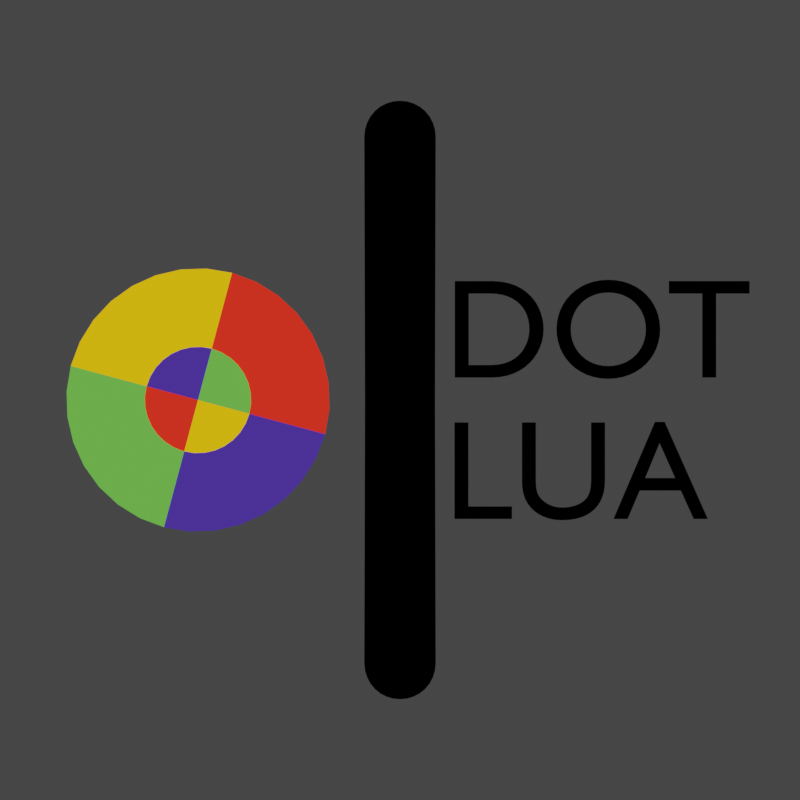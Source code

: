 # Source: logo_dot_lua.blend  (saved by Blender 2.81.16; exported with 4.5.12 LTS)
import bpy
from mathutils import Matrix  # noqa: F401  (used for matrix-valued properties, if any)

bpy.ops.wm.read_factory_settings(use_empty=True)
scene = bpy.context.scene
scene.name = 'Scene'

# ---- collections
col_collection = bpy.data.collections.new('Collection'); scene.collection.children.link(col_collection)

# ---- materials (node trees are filled in below, after node groups)
mat_part4mtl = bpy.data.materials.new('Part4Mtl')
mat_part4mtl.use_transparent_shadow = False
mat_part4mtl.diffuse_color = (0.8671, 0.02775, 0.01347, 1.0)
mat_part4mtl.roughness = 1.0
mat_part4mtl.specular_intensity = 0.1223
mat_part7mtl = bpy.data.materials.new('Part7Mtl')
mat_part7mtl.use_transparent_shadow = False
mat_part7mtl.diffuse_color = (0.949, 0.5174, 0.005522, 1.0)
mat_part7mtl.roughness = 1.0
mat_part7mtl.specular_intensity = 0.1982
mat_part1mtl = bpy.data.materials.new('Part1Mtl')
mat_part1mtl.use_transparent_shadow = False
mat_part1mtl.diffuse_color = (0.122, 0.4479, 0.05819, 1.0)
mat_part1mtl.roughness = 1.0
mat_part1mtl.specular_intensity = 0.08456
mat_part5mtl = bpy.data.materials.new('Part5Mtl')
mat_part5mtl.use_transparent_shadow = False
mat_part5mtl.diffuse_color = (0.05819, 0.02775, 0.2888, 1.0)
mat_part5mtl.roughness = 1.0
mat_part5mtl.specular_intensity = 0.05046
mat_material_001 = bpy.data.materials.new('Material.001')
mat_material_001.use_transparent_shadow = False

# ---- material node trees
mat_part4mtl.use_nodes = True; mat_part4mtl.node_tree.nodes.clear()
_N = mat_part4mtl.node_tree.nodes; _L = mat_part4mtl.node_tree.links
n0 = _N.new('ShaderNodeOutputMaterial'); n0.name = 'Material Output'; n0.location = (300, 300)
n1 = _N.new('ShaderNodeEmission'); n1.name = 'Emission'; n1.location = (10, 300)
n1.inputs[0].default_value = (0.8632, 0.02732, 0.0137, 1.0)
_L.new(n1.outputs[0], n0.inputs[0])
n0.is_active_output = True
mat_part7mtl.use_nodes = True; mat_part7mtl.node_tree.nodes.clear()
_N = mat_part7mtl.node_tree.nodes; _L = mat_part7mtl.node_tree.links
n0 = _N.new('ShaderNodeOutputMaterial'); n0.name = 'Material Output'; n0.location = (300, 300)
n1 = _N.new('ShaderNodeEmission'); n1.name = 'Emission'; n1.location = (10, 300)
n1.inputs[0].default_value = (0.9473, 0.5149, 0.005605, 1.0)
_L.new(n1.outputs[0], n0.inputs[0])
n0.is_active_output = True
mat_part1mtl.use_nodes = True; mat_part1mtl.node_tree.nodes.clear()
_N = mat_part1mtl.node_tree.nodes; _L = mat_part1mtl.node_tree.links
n0 = _N.new('ShaderNodeOutputMaterial'); n0.name = 'Material Output'; n0.location = (300, 300)
n1 = _N.new('ShaderNodeEmission'); n1.name = 'Emission'; n1.location = (10, 300)
n1.inputs[0].default_value = (0.1221, 0.4508, 0.05781, 1.0)
_L.new(n1.outputs[0], n0.inputs[0])
n0.is_active_output = True
mat_part5mtl.use_nodes = True; mat_part5mtl.node_tree.nodes.clear()
_N = mat_part5mtl.node_tree.nodes; _L = mat_part5mtl.node_tree.links
n0 = _N.new('ShaderNodeOutputMaterial'); n0.name = 'Material Output'; n0.location = (300, 300)
n1 = _N.new('ShaderNodeEmission'); n1.name = 'Emission'; n1.location = (10, 300)
n1.inputs[0].default_value = (0.05781, 0.02732, 0.2874, 1.0)
_L.new(n1.outputs[0], n0.inputs[0])
n0.is_active_output = True
mat_material_001.use_nodes = True; mat_material_001.node_tree.nodes.clear()
_N = mat_material_001.node_tree.nodes; _L = mat_material_001.node_tree.links
n0 = _N.new('ShaderNodeOutputMaterial'); n0.name = 'Material Output'; n0.location = (300, 300)
n1 = _N.new('ShaderNodeEmission'); n1.name = 'Emission'; n1.location = (10, 300)
n1.inputs[0].default_value = (0.0, 0.0, 0.0, 1.0)
_L.new(n1.outputs[0], n0.inputs[0])
n0.is_active_output = True

# ---- world
world_world = bpy.data.worlds.new('World'); scene.world = world_world
world_world.use_nodes = True; world_world.node_tree.nodes.clear()
_N = world_world.node_tree.nodes; _L = world_world.node_tree.links
n0 = _N.new('ShaderNodeOutputWorld'); n0.name = 'World Output'; n0.location = (300, 300)
n1 = _N.new('ShaderNodeBackground'); n1.name = 'Background'; n1.location = (10, 300)
n1.inputs[0].default_value = (0.05088, 0.05088, 0.05088, 1.0)
_L.new(n1.outputs[0], n0.inputs[0])
n0.is_active_output = True
world_world.color = (0.05088, 0.05088, 0.05088)
world_world.use_sun_shadow = False
world_world.sun_shadow_jitter_overblur = 0.0

# ---- cameras
cam_camera = bpy.data.cameras.new('Camera')
cam_camera.clip_end = 100.0
cam_camera.ortho_scale = 7.314

# ---- meshes
me_circle_circle_004 = bpy.data.meshes.new('Circle_Circle.004')
me_circle_circle_004.from_pydata([(2.627, 0.0, 0.1722), (2.543, 0.0, 0.6813), (6.294, 0.0, 1.686), (6.502, 0.0, 0.4262), (2.61, 0.0, -0.3436), (6.46, 0.0, -0.8505), (2.493, 0.0, -0.8461), (6.17, 0.0, -2.095), (2.28, 0.0, -1.316), (5.643, 0.0, -3.258), (1.979, 0.0, -1.736), (4.899, 0.0, -4.296), (1.602, 0.0, -2.088), (3.967, 0.0, -5.169), (1.164, 0.0, -2.361), (2.882, 0.0, -5.844), (0.6813, 0.0, -2.543), (1.686, 0.0, -6.294), (1e-06, 0.0, -1e-06), (-2.543, 0.0, -0.6813), (-2.627, 0.0, -0.1722), (-2.61, 0.0, 0.3436), (-2.493, 0.0, 0.8461), (-2.28, 0.0, 1.316), (-1.979, 0.0, 1.736), (-1.602, 0.0, 2.088), (-1.164, 0.0, 2.361), (-0.6813, 0.0, 2.543), (0.1722, 0.0, -2.627), (0.4262, 0.0, -6.502), (-0.3436, 0.0, -2.61), (-0.8505, 0.0, -6.46), (-0.8461, 0.0, -2.493), (-2.094, 0.0, -6.17), (-1.316, 0.0, -2.28), (-3.258, 0.0, -5.643), (-1.736, 0.0, -1.979), (-4.296, 0.0, -4.899), (-2.088, 0.0, -1.602), (-5.169, 0.0, -3.967), (-2.361, 0.0, -1.164), (-5.844, 0.0, -2.882), (-6.294, 0.0, -1.686), (-0.1722, 0.0, 2.627), (0.3436, 0.0, 2.61), (0.8461, 0.0, 2.493), (1.316, 0.0, 2.28), (1.736, 0.0, 1.979), (2.088, 0.0, 1.602), (2.361, 0.0, 1.164), (-6.502, 0.0, -0.4262), (-6.46, 0.0, 0.8505), (-6.17, 0.0, 2.094), (-5.643, 0.0, 3.258), (-4.899, 0.0, 4.296), (-3.967, 0.0, 5.169), (-2.882, 0.0, 5.844), (-1.686, 0.0, 6.294), (-0.4262, 0.0, 6.502), (0.8505, 0.0, 6.46), (2.095, 0.0, 6.17), (3.258, 0.0, 5.643), (4.296, 0.0, 4.899), (5.169, 0.0, 3.967), (5.844, 0.0, 2.882)], [], [(0, 1, 2, 3), (4, 0, 3, 5), (6, 4, 5, 7), (8, 6, 7, 9), (10, 8, 9, 11), (12, 10, 11, 13), (14, 12, 13, 15), (16, 14, 15, 17), (18, 19, 20, 21, 22, 23, 24, 25, 26, 27), (28, 16, 17, 29), (30, 28, 29, 31), (32, 30, 31, 33), (34, 32, 33, 35), (36, 34, 35, 37), (38, 36, 37, 39), (40, 38, 39, 41), (19, 40, 41, 42), (1, 18, 27, 43, 44, 45, 46, 47, 48, 49), (20, 19, 42, 50), (21, 20, 50, 51), (22, 21, 51, 52), (23, 22, 52, 53), (24, 23, 53, 54), (25, 24, 54, 55), (26, 25, 55, 56), (27, 26, 56, 57), (16, 18, 1, 0, 4, 6, 8, 10, 12, 14), (28, 30, 32, 34, 36, 38, 40, 19, 18, 16), (43, 27, 57, 58), (44, 43, 58, 59), (45, 44, 59, 60), (46, 45, 60, 61), (47, 46, 61, 62), (48, 47, 62, 63), (49, 48, 63, 64), (1, 49, 64, 2)])
me_circle_circle_004.polygons.foreach_set('use_smooth', [True] * 36)
me_circle_circle_004.polygons.foreach_set('material_index', [0, 0, 0, 0, 0, 0, 0, 0, 0, 1, 1, 1, 1, 1, 1, 1, 1, 1, 2, 2, 2, 2, 2, 2, 2, 2, 2, 3, 3, 3, 3, 3, 3, 3, 3, 3])
_k = set([(2, 3), (2, 64), (3, 5), (5, 7), (7, 9), (9, 11), (11, 13), (13, 15), (15, 17), (17, 29), (29, 31), (31, 33), (33, 35), (35, 37), (37, 39), (39, 41), (41, 42), (42, 50), (50, 51), (51, 52), (52, 53), (53, 54), (54, 55), (55, 56), (56, 57), (57, 58), (58, 59), (59, 60), (60, 61), (61, 62), (62, 63), (63, 64)])
me_circle_circle_004.attributes.new('sharp_edge', 'BOOLEAN', 'EDGE').data.foreach_set('value', [ (min(e.vertices), max(e.vertices)) in _k for e in me_circle_circle_004.edges])
_uv = me_circle_circle_004.uv_layers.new(name='UVMap')
_uv.uv.foreach_set('vector', [0.0, 0.0, 0.0, 0.0, 0.0, 0.0, 0.0, 0.0, 0.0, 0.0, 0.0, 0.0, 0.0, 0.0, 0.0, 0.0, 0.0, 0.0, 0.0, 0.0, 0.0, 0.0, 0.0, 0.0, 0.0, 0.0, 0.0, 0.0, 0.0, 0.0, 0.0, 0.0, 0.0, 0.0, 0.0, 0.0, 0.0, 0.0, 0.0, 0.0, 0.0, 0.0, 0.0, 0.0, 0.0, 0.0, 0.0, 0.0, 0.0, 0.0, 0.0, 0.0, 0.0, 0.0, 0.0, 0.0, 0.0, 0.0, 0.0, 0.0, 0.0, 0.0, 0.0, 0.0, 0.0, 0.0, 0.0, 0.0, 0.0, 0.0, 0.0, 0.0, 0.0, 0.0, 0.0, 0.0, 0.0, 0.0, 0.0, 0.0, 0.0, 0.0, 0.0, 0.0, 0.0, 0.0, 0.0, 0.0, 0.0, 0.0, 0.0, 0.0, 0.0, 0.0, 0.0, 0.0, 0.0, 0.0, 0.0, 0.0, 0.0, 0.0, 0.0, 0.0, 0.0, 0.0, 0.0, 0.0, 0.0, 0.0, 0.0, 0.0, 0.0, 0.0, 0.0, 0.0, 0.0, 0.0, 0.0, 0.0, 0.0, 0.0, 0.0, 0.0, 0.0, 0.0, 0.0, 0.0, 0.0, 0.0, 0.0, 0.0, 0.0, 0.0, 0.0, 0.0, 0.0, 0.0, 0.0, 0.0, 0.0, 0.0, 0.0, 0.0, 0.0, 0.0, 0.0, 0.0, 0.0, 0.0, 0.0, 0.0, 0.0, 0.0, 0.0, 0.0, 0.0, 0.0, 0.0, 0.0, 0.0, 0.0, 0.0, 0.0, 0.0, 0.0, 0.0, 0.0, 0.0, 0.0, 0.0, 0.0, 0.0, 0.0, 0.0, 0.0, 0.0, 0.0, 0.0, 0.0, 0.0, 0.0, 0.0, 0.0, 0.0, 0.0, 0.0, 0.0, 0.0, 0.0, 0.0, 0.0, 0.0, 0.0, 0.0, 0.0, 0.0, 0.0, 0.0, 0.0, 0.0, 0.0, 0.0, 0.0, 0.0, 0.0, 0.0, 0.0, 0.0, 0.0, 0.0, 0.0, 0.0, 0.0, 0.0, 0.0, 0.0, 0.0, 0.0, 0.0, 0.0, 0.0, 0.0, 0.0, 0.0, 0.0, 0.0, 0.0, 0.0, 0.0, 0.0, 0.0, 0.0, 0.0, 0.0, 0.0, 0.0, 0.0, 0.0, 0.0, 0.0, 0.0, 0.0, 0.0, 0.0, 0.0, 0.0, 0.0, 0.0, 0.0, 0.0, 0.0, 0.0, 0.0, 0.0, 0.0, 0.0, 0.0, 0.0, 0.0, 0.0, 0.0, 0.0, 0.0, 0.0, 0.0, 0.0, 0.0, 0.0, 0.0, 0.0, 0.0, 0.0, 0.0, 0.0, 0.0, 0.0, 0.0, 0.0, 0.0, 0.0, 0.0, 0.0, 0.0, 0.0, 0.0, 0.0, 0.0, 0.0, 0.0, 0.0, 0.0, 0.0, 0.0, 0.0, 0.0, 0.0, 0.0, 0.0, 0.0, 0.0, 0.0, 0.0, 0.0, 0.0, 0.0, 0.0, 0.0, 0.0, 0.0, 0.0, 0.0, 0.0, 0.0, 0.0, 0.0, 0.0, 0.0, 0.0, 0.0, 0.0, 0.0, 0.0, 0.0, 0.0, 0.0, 0.0, 0.0, 0.0, 0.0, 0.0, 0.0, 0.0, 0.0, 0.0, 0.0])
me_circle_circle_004.materials.append(mat_part4mtl)
me_circle_circle_004.materials.append(mat_part7mtl)
me_circle_circle_004.materials.append(mat_part1mtl)
me_circle_circle_004.materials.append(mat_part5mtl)
me_circle_circle_004.use_remesh_fix_poles = True
me_circle_circle_004.use_remesh_preserve_attributes = False
me_circle_circle_004.use_mirror_vertex_groups = False
me_circle_circle_004.update()
me_circle_circle_004.normals_split_custom_set([tuple(v) for v in zip(*[iter([0.0, 1.0, 0.0, 0.0, 1.0, 0.0, 0.0, 1.0, 0.0, 0.0, 1.0, 0.0, 0.0, 1.0, 0.0, 0.0, 1.0, 0.0, 0.0, 1.0, 0.0, 0.0, 1.0, 0.0, 0.0, 1.0, 0.0, 0.0, 1.0, 0.0, 0.0, 1.0, 0.0, 0.0, 1.0, 0.0, 0.0, 1.0, 0.0, 0.0, 1.0, 0.0, 0.0, 1.0, 0.0, 0.0, 1.0, 0.0, 0.0, 1.0, 0.0, 0.0, 1.0, 0.0, 0.0, 1.0, 0.0, 0.0, 1.0, 0.0, 0.0, 1.0, 0.0, 0.0, 1.0, 0.0, 0.0, 1.0, 0.0, 0.0, 1.0, 0.0, 0.0, 1.0, 0.0, 0.0, 1.0, 0.0, 0.0, 1.0, 0.0, 0.0, 1.0, 0.0, 0.0, 1.0, 0.0, 0.0, 1.0, 0.0, 0.0, 1.0, 0.0, 0.0, 1.0, 0.0, 0.0, 1.0, 0.0, 0.0, 1.0, 0.0, 0.0, 1.0, 0.0, 0.0, 1.0, 0.0, 0.0, 1.0, 0.0, 0.0, 1.0, 0.0, 0.0, 1.0, 0.0, 0.0, 1.0, 0.0, 0.0, 1.0, 0.0, 0.0, 1.0, 0.0, 0.0, 1.0, 0.0, 0.0, 1.0, 0.0, 0.0, 1.0, 0.0, 0.0, 1.0, 0.0, 0.0, 1.0, 0.0, 0.0, 1.0, 0.0, 0.0, 1.0, 0.0, 0.0, 1.0, 0.0, 0.0, 1.0, 0.0, 0.0, 1.0, 0.0, 0.0, 1.0, 0.0, 0.0, 1.0, 0.0, 0.0, 1.0, 0.0, 0.0, 1.0, 0.0, 0.0, 1.0, 0.0, 0.0, 1.0, 0.0, 0.0, 1.0, 0.0, 0.0, 1.0, 0.0, 0.0, 1.0, 0.0, 0.0, 1.0, 0.0, 0.0, 1.0, 0.0, 0.0, 1.0, 0.0, 0.0, 1.0, 0.0, 0.0, 1.0, 0.0, 0.0, 1.0, 0.0, 0.0, 1.0, 0.0, 0.0, 1.0, 0.0, 0.0, 1.0, 0.0, 0.0, 1.0, 0.0, 0.0, 1.0, 0.0, 0.0, 1.0, 0.0, 0.0, 1.0, 0.0, 0.0, 1.0, 0.0, 0.0, 1.0, 0.0, 0.0, 1.0, 0.0, 0.0, 1.0, 0.0, 0.0, 1.0, 0.0, 0.0, 1.0, 0.0, 0.0, 1.0, 0.0, 0.0, 1.0, 0.0, 0.0, 1.0, 0.0, 0.0, 1.0, 0.0, 0.0, 1.0, 0.0, 0.0, 1.0, 0.0, 0.0, 1.0, 0.0, 0.0, 1.0, 0.0, 0.0, 1.0, 0.0, 0.0, 1.0, 0.0, 0.0, 1.0, 0.0, 0.0, 1.0, 0.0, 0.0, 1.0, 0.0, 0.0, 1.0, 0.0, 0.0, 1.0, 0.0, 0.0, 1.0, 0.0, 0.0, 1.0, 0.0, 0.0, 1.0, 0.0, 0.0, 1.0, 0.0, 0.0, 1.0, 0.0, 0.0, 1.0, 0.0, 0.0, 1.0, 0.0, 0.0, 1.0, 0.0, 0.0, 1.0, 0.0, 0.0, 1.0, 0.0, 0.0, 1.0, 0.0, 0.0, 1.0, 0.0, 0.0, 1.0, 0.0, 0.0, 1.0, 0.0, 0.0, 1.0, 0.0, 0.0, 1.0, 0.0, 0.0, 1.0, 0.0, 0.0, 1.0, 0.0, 0.0, 1.0, 0.0, 0.0, 1.0, 0.0, 0.0, 1.0, 0.0, 0.0, 1.0, 0.0, 0.0, 1.0, 0.0, 0.0, 1.0, 0.0, 0.0, 1.0, 0.0, 0.0, 1.0, 0.0, 0.0, 1.0, 0.0, 0.0, 1.0, 0.0, 0.0, 1.0, 0.0, 0.0, 1.0, 0.0, 0.0, 1.0, 0.0, 0.0, 1.0, 0.0, 0.0, 1.0, 0.0, 0.0, 1.0, 0.0, 0.0, 1.0, 0.0, 0.0, 1.0, 0.0, 0.0, 1.0, 0.0, 0.0, 1.0, 0.0, 0.0, 1.0, 0.0, 0.0, 1.0, 0.0, 0.0, 1.0, 0.0, 0.0, 1.0, 0.0, 0.0, 1.0, 0.0, 0.0, 1.0, 0.0, 0.0, 1.0, 0.0, 0.0, 1.0, 0.0, 0.0, 1.0, 0.0, 0.0, 1.0, 0.0, 0.0, 1.0, 0.0, 0.0, 1.0, 0.0, 0.0, 1.0, 0.0, 0.0, 1.0, 0.0, 0.0, 1.0, 0.0, 0.0, 1.0, 0.0, 0.0, 1.0, 0.0, 0.0, 1.0, 0.0, 0.0, 1.0, 0.0, 0.0, 1.0, 0.0, 0.0, 1.0, 0.0, 0.0, 1.0, 0.0, 0.0, 1.0, 0.0, 0.0, 1.0, 0.0, 0.0, 1.0, 0.0, 0.0, 1.0, 0.0, 0.0, 1.0, 0.0, 0.0, 1.0, 0.0, 0.0, 1.0, 0.0, 0.0, 1.0, 0.0, 0.0, 1.0, 0.0, 0.0, 1.0, 0.0, 0.0, 1.0, 0.0, 0.0, 1.0, 0.0, 0.0, 1.0, 0.0])] * 3)])
me_circle = bpy.data.meshes.new('Circle')
me_circle.from_pydata([(9.092e-08, 1.766, 0.0), (-0.3445, 1.732, 0.0), (-0.6757, 1.631, 0.0), (-0.981, 1.468, 0.0), (-1.249, 1.249, 0.0), (-1.468, 0.981, 0.0), (-1.631, 0.6757, 0.0), (-1.732, 0.3445, 0.0), (-1.766, -13.05, 0.0), (-1.732, -13.39, 0.0), (-1.631, -13.72, 0.0), (-1.468, -14.03, 0.0), (-1.249, -14.3, 0.0), (-0.981, -14.52, 0.0), (-0.6757, -14.68, 0.0), (-0.3445, -14.78, 0.0), (6.663e-07, -14.81, 0.0), (0.3445, -14.78, 0.0), (0.6757, -14.68, 0.0), (0.981, -14.52, 0.0), (1.249, -14.3, 0.0), (1.468, -14.03, 0.0), (1.631, -13.72, 0.0), (1.732, -13.39, 0.0), (1.766, -13.05, 0.0), (1.732, 0.3445, 0.0), (1.631, 0.6757, 0.0), (1.468, 0.981, 0.0), (1.249, 1.249, 0.0), (0.981, 1.468, 0.0), (0.6757, 1.631, 0.0), (0.3445, 1.732, 0.0), (9.092e-08, -1.766, 0.0), (-0.3445, -1.732, 0.0), (-0.6757, -1.631, 0.0), (-0.981, -1.468, 0.0), (-1.249, -1.249, 0.0), (-1.468, -0.981, 0.0), (-1.631, -0.6757, 0.0), (-1.732, -0.3445, 0.0), (-1.766, 13.05, 0.0), (-1.732, 13.39, 0.0), (-1.631, 13.72, 0.0), (-1.468, 14.03, 0.0), (-1.249, 14.3, 0.0), (-0.981, 14.52, 0.0), (-0.6757, 14.68, 0.0), (-0.3445, 14.78, 0.0), (6.663e-07, 14.81, 0.0), (0.3445, 14.78, 0.0), (0.6757, 14.68, 0.0), (0.981, 14.52, 0.0), (1.249, 14.3, 0.0), (1.468, 14.03, 0.0), (1.631, 13.72, 0.0), (1.732, 13.39, 0.0), (1.766, 13.05, 0.0), (1.732, -0.3445, 0.0), (1.631, -0.6757, 0.0), (1.468, -0.981, 0.0), (1.249, -1.249, 0.0), (0.981, -1.468, 0.0), (0.6757, -1.631, 0.0), (0.3445, -1.732, 0.0)], [], [(1, 2, 3, 4, 5, 6, 7, 8, 24, 25, 26, 27, 28, 29, 30, 31, 0), (24, 8, 9, 10, 11, 12, 13, 14, 15, 16, 17, 18, 19, 20, 21, 22, 23), (33, 32, 63, 62, 61, 60, 59, 58, 57, 56, 40, 39, 38, 37, 36, 35, 34), (56, 55, 54, 53, 52, 51, 50, 49, 48, 47, 46, 45, 44, 43, 42, 41, 40)])
_uv = me_circle.uv_layers.new(name='UVMap')
_uv.uv.foreach_set('vector', [0.0, 0.0, 0.0, 0.0, 0.0, 0.0, 0.0, 0.0, 0.0, 0.0, 0.0, 0.0, 0.0, 0.0, 0.0, 0.0, 0.0, 0.0, 0.0, 0.0, 0.0, 0.0, 0.0, 0.0, 0.0, 0.0, 0.0, 0.0, 0.0, 0.0, 0.0, 0.0, 0.0, 0.0, 0.0, 0.0, 0.0, 0.0, 0.0, 0.0, 0.0, 0.0, 0.0, 0.0, 0.0, 0.0, 0.0, 0.0, 0.0, 0.0, 0.0, 0.0, 0.0, 0.0, 0.0, 0.0, 0.0, 0.0, 0.0, 0.0, 0.0, 0.0, 0.0, 0.0, 0.0, 0.0, 0.0, 0.0, 0.0, 0.0, 0.0, 0.0, 0.0, 0.0, 0.0, 0.0, 0.0, 0.0, 0.0, 0.0, 0.0, 0.0, 0.0, 0.0, 0.0, 0.0, 0.0, 0.0, 0.0, 0.0, 0.0, 0.0, 0.0, 0.0, 0.0, 0.0, 0.0, 0.0, 0.0, 0.0, 0.0, 0.0, 0.0, 0.0, 0.0, 0.0, 0.0, 0.0, 0.0, 0.0, 0.0, 0.0, 0.0, 0.0, 0.0, 0.0, 0.0, 0.0, 0.0, 0.0, 0.0, 0.0, 0.0, 0.0, 0.0, 0.0, 0.0, 0.0, 0.0, 0.0, 0.0, 0.0, 0.0, 0.0, 0.0, 0.0])
me_circle.materials.append(mat_material_001)
me_circle.use_remesh_fix_poles = True
me_circle.use_remesh_preserve_attributes = False
me_circle.use_mirror_vertex_groups = False
me_circle.update()

# ---- curves / text
txt_text = bpy.data.curves.new('Text', 'FONT')
txt_text.dimensions = '2D'
txt_text.body = 'DOT\nLUA'
txt_text.materials.append(mat_material_001)
txt_text.use_path_clamp = True
txt_text.offset_x = -1.117
txt_text.offset_y = 0.159

# ---- objects
ob_camera = bpy.data.objects.new('Camera', cam_camera)
ob_circle_circle_004 = bpy.data.objects.new('Circle_Circle.004', me_circle_circle_004)
ob_circle = bpy.data.objects.new('Circle', me_circle)
ob_text = bpy.data.objects.new('Text', txt_text)

# ---- transforms, parenting, visibility, modifiers, constraints
ob_camera.location = (0.0, 0.0, 55.0)
ob_camera.lock_rotations_4d = False
ob_camera.empty_display_type = 'ARROWS'
ob_camera.color = (0.0, 0.0, 0.0, 0.0)
ob_camera.display_type = 'WIRE'
ob_camera.lineart.crease_threshold = 0.0
ob_circle_circle_004.location = (-10.0, 0.0, 0.0)
ob_circle_circle_004.rotation_euler = (1.571, -0.0, 0.0)
ob_circle_circle_004.lineart.crease_threshold = 0.0
ob_circle.location = (0.0, 0.0, 0.0)
ob_circle.lineart.crease_threshold = 0.0
ob_text.location = (10.0, 0.0, 0.0)
ob_text.scale = (7.0, 7.0, 1.0)
ob_text.lineart.crease_threshold = 0.0

# ---- collection membership
col_collection.objects.link(ob_camera)
col_collection.objects.link(ob_circle_circle_004)
col_collection.objects.link(ob_circle)
col_collection.objects.link(ob_text)

# ---- scene / render settings (as saved in the file)
scene.camera = ob_camera
scene.frame_start = 1; scene.frame_end = 250; scene.frame_set(1)
scene.render.engine = 'BLENDER_EEVEE_NEXT'
scene.render.resolution_x = 500
scene.render.resolution_y = 500
scene.cycles.use_denoising = False
scene.cycles.samples = 128
scene.cycles.sampling_pattern = 'TABULATED_SOBOL'
scene.cycles.use_adaptive_sampling = False
scene.cycles.use_light_tree = False
scene.view_settings.view_transform = 'Filmic'
bpy.context.view_layer.update()

# ---- added for rendering (the .blend has no usable light): sun
light_auto_sun = bpy.data.lights.new('AutoSun', 'SUN')
light_auto_sun.energy = 3.0
light_auto_sun.angle = 0.0523599
ob_auto_sun = bpy.data.objects.new('AutoSun', light_auto_sun)
scene.collection.objects.link(ob_auto_sun)
ob_auto_sun.rotation_euler = (0.872665, 0.174533, 0.523599)
bpy.context.view_layer.update()
